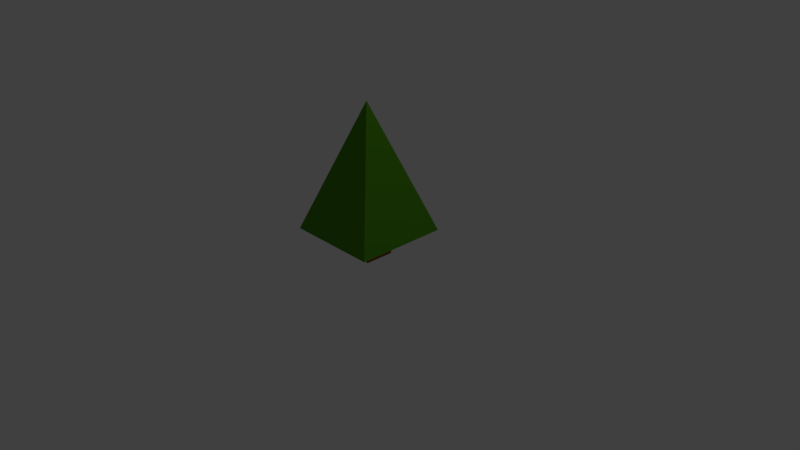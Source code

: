 # Source: Tree.blend  (saved by Blender 2.79.0; exported with 4.5.12 LTS)
import bpy
from mathutils import Matrix  # noqa: F401  (used for matrix-valued properties, if any)

bpy.ops.wm.read_factory_settings(use_empty=True)
scene = bpy.context.scene
scene.name = 'Scene'

# ---- collections
col_collection_1 = bpy.data.collections.new('Collection 1'); scene.collection.children.link(col_collection_1)

# ---- materials (node trees are filled in below, after node groups)
mat_treegreen = bpy.data.materials.new('Treegreen')
mat_treegreen.alpha_threshold = 0.0
mat_treegreen.roughness = 0.5
mat_treegreen.line_color = (0.0, 0.0, 0.0, 1.0)
mat_brown = bpy.data.materials.new('Brown')
mat_brown.alpha_threshold = 0.0
mat_brown.roughness = 0.5

# ---- material node trees
mat_treegreen.use_nodes = True; mat_treegreen.node_tree.nodes.clear()
_N = mat_treegreen.node_tree.nodes; _L = mat_treegreen.node_tree.links
n0 = _N.new('ShaderNodeOutputMaterial'); n0.name = 'Material Output'; n0.location = (300, 300)
n1 = _N.new('ShaderNodeBsdfDiffuse'); n1.name = 'Diffuse BSDF'; n1.location = (10, 300)
n1.inputs[0].default_value = (0.073, 0.2668, 0.008237, 1.0)
_L.new(n1.outputs[0], n0.inputs[0])
n0.is_active_output = True
mat_brown.use_nodes = True; mat_brown.node_tree.nodes.clear()
_N = mat_brown.node_tree.nodes; _L = mat_brown.node_tree.links
n0 = _N.new('ShaderNodeOutputMaterial'); n0.name = 'Material Output'; n0.location = (300, 300)
n1 = _N.new('ShaderNodeBsdfDiffuse'); n1.name = 'Diffuse BSDF'; n1.location = (10, 300)
n1.inputs[0].default_value = (0.3032, 0.09644, 0.02547, 1.0)
_L.new(n1.outputs[0], n0.inputs[0])
n0.is_active_output = True

# ---- world
world_world = bpy.data.worlds.new('World'); scene.world = world_world
world_world.color = (0.05088, 0.05088, 0.05088)
world_world.use_sun_shadow = False
world_world.sun_shadow_jitter_overblur = 0.0
world_world.cycles.sampling_method = 'MANUAL'

# ---- cameras
cam_camera = bpy.data.cameras.new('Camera')
cam_camera.clip_end = 100.0
cam_camera.lens = 35.0
cam_camera.sensor_width = 32.0
cam_camera.sensor_height = 18.0
cam_camera.ortho_scale = 7.314
cam_camera.dof.focus_distance = 0.0

# ---- lights
light_lamp = bpy.data.lights.new('Lamp', 'POINT')
light_lamp.transmission_factor = 0.0
light_lamp.cutoff_distance = 30.0
light_lamp.energy = 100.0
light_lamp.shadow_buffer_clip_start = 1.001
light_lamp.shadow_soft_size = 0.1
light_lamp.shadow_maximum_resolution = 0.006
light_lamp.use_absolute_resolution = True

# ---- meshes
me_cube = bpy.data.meshes.new('Cube')
me_cube.from_pydata([(0.2, 0.2, 0.01761), (0.2, -0.2, 0.01761), (-0.2, -0.2, 0.01761), (-0.2, 0.2, 0.01761), (0.2, 0.2, 0.4176), (0.2, -0.2, 0.4176), (-0.2, -0.2, 0.4176), (-0.2, 0.2, 0.4176), (0.62, 0.62, 0.3572), (0.62, -0.62, 0.3572), (-0.62, -0.62, 0.3572), (-0.62, 0.62, 0.3572), (-1.904e-07, -1.959e-07, 2.057)], [], [(0, 1, 2, 3), (6, 5, 9, 10), (0, 4, 5, 1), (1, 5, 6, 2), (2, 6, 7, 3), (4, 0, 3, 7), (9, 8, 12), (5, 4, 8, 9), (7, 6, 10, 11), (4, 7, 11, 8), (11, 10, 12), (8, 11, 12), (10, 9, 12)])
me_cube.polygons.foreach_set('material_index', [1, 0, 1, 1, 1, 1, 0, 0, 0, 0, 0, 0, 0])
me_cube.materials.append(mat_treegreen)
me_cube.materials.append(mat_brown)
me_cube.use_remesh_preserve_volume = False
me_cube.use_remesh_preserve_attributes = False
me_cube.use_mirror_vertex_groups = False
me_cube.update()

# ---- objects
ob_cube = bpy.data.objects.new('Cube', me_cube)
ob_lamp = bpy.data.objects.new('Lamp', light_lamp)
ob_camera = bpy.data.objects.new('Camera', cam_camera)

# ---- transforms, parenting, visibility, modifiers, constraints
ob_cube.location = (0.0, 0.0, 0.0)
ob_cube.lock_rotations_4d = False
ob_cube.empty_display_type = 'ARROWS'
ob_cube.lineart.crease_threshold = 0.0
ob_lamp.location = (4.076, 1.005, 5.904)
ob_lamp.rotation_euler = (0.6503, 0.05522, 1.866)
ob_lamp.lock_rotations_4d = False
ob_lamp.empty_display_type = 'ARROWS'
ob_lamp.color = (0.0, 0.0, 0.0, 0.0)
ob_lamp.lineart.crease_threshold = 0.0
ob_camera.location = (7.481, -6.508, 5.344)
ob_camera.rotation_euler = (1.109, 0.0, 0.8149)
ob_camera.lock_rotations_4d = False
ob_camera.empty_display_type = 'ARROWS'
ob_camera.color = (0.0, 0.0, 0.0, 0.0)
ob_camera.display_type = 'WIRE'
ob_camera.lineart.crease_threshold = 0.0

# ---- collection membership
col_collection_1.objects.link(ob_cube)
col_collection_1.objects.link(ob_lamp)
col_collection_1.objects.link(ob_camera)

# ---- scene / render settings (as saved in the file)
scene.camera = ob_camera
scene.frame_start = 1; scene.frame_end = 250; scene.frame_set(1)
scene.render.engine = 'CYCLES'
scene.render.resolution_percentage = 50
scene.render.dither_intensity = 0.0
scene.cycles.use_denoising = False
scene.cycles.samples = 128
scene.cycles.sampling_pattern = 'TABULATED_SOBOL'
scene.cycles.use_adaptive_sampling = False
scene.cycles.use_light_tree = False
scene.cycles.blur_glossy = 0.0
scene.cycles.sample_clamp_indirect = 0.0
scene.view_settings.view_transform = 'Standard'
bpy.context.view_layer.update()
